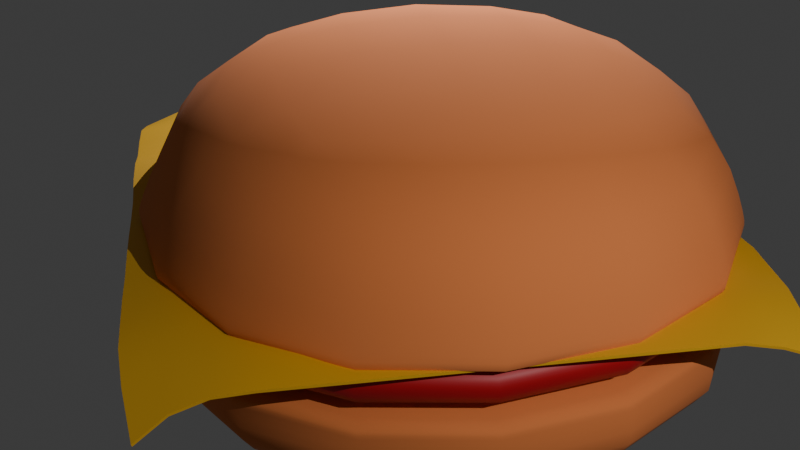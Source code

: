 # Source: hamburger.blend  (saved by Blender 4.3.34; exported with 4.5.12 LTS)
import bpy
from mathutils import Matrix  # noqa: F401  (used for matrix-valued properties, if any)

bpy.ops.wm.read_factory_settings(use_empty=True)
scene = bpy.context.scene
scene.name = 'Scene'

# ---- collections
col_collection = bpy.data.collections.new('Collection'); scene.collection.children.link(col_collection)

# ---- materials (node trees are filled in below, after node groups)
mat_bun = bpy.data.materials.new('Bun')
mat_meet = bpy.data.materials.new('meet')
mat_cheese = bpy.data.materials.new('cheese')

# ---- node groups
ng_smooth_by_angle = bpy.data.node_groups.new('Smooth by Angle', 'GeometryNodeTree')
_s = ng_smooth_by_angle.interface.new_socket(name='Mesh', in_out='OUTPUT', socket_type='NodeSocketGeometry')
_s = ng_smooth_by_angle.interface.new_socket(name='Mesh', in_out='INPUT', socket_type='NodeSocketGeometry')
_s = ng_smooth_by_angle.interface.new_socket(name='Angle', in_out='INPUT', socket_type='NodeSocketFloat')
_s.subtype = 'ANGLE'
_s.default_value = 0.5236
_s.min_value = 0.0
_s.max_value = 3.142
_s.description = 'Maximum face angle for smooth edges'
_s = ng_smooth_by_angle.interface.new_socket(name='Ignore Sharpness', in_out='INPUT', socket_type='NodeSocketBool')
_s.force_non_field = True
ng_smooth_by_angle.description = 'Set the sharpness of mesh edges based on the angle between the neighboring faces'
ng_smooth_by_angle.is_modifier = True
_N = ng_smooth_by_angle.nodes; _L = ng_smooth_by_angle.links
n0 = _N.new('GeometryNodeSetShadeSmooth'); n0.name = 'Set Shade Smooth'; n0.location = (120, -80)
n0.domain = 'EDGE'
n1 = _N.new('GeometryNodeSetShadeSmooth'); n1.name = 'Set Shade Smooth.001'; n1.location = (300, -80)
n2 = _N.new('NodeGroupOutput'); n2.name = 'Group Output'; n2.location = (480, -80)
n3 = _N.new('GeometryNodeInputMeshEdgeAngle'); n3.name = 'Edge Angle'; n3.location = (-440, -240)
n4 = _N.new('NodeGroupInput'); n4.name = 'Group Input'; n4.location = (-80, -80)
n5 = _N.new('GeometryNodeInputEdgeSmooth'); n5.name = 'Is Edge Smooth'; n5.location = (-260, -120)
n6 = _N.new('GeometryNodeInputShadeSmooth'); n6.name = 'Is Shade Smooth'; n6.location = (-440, -397)
n7 = _N.new('FunctionNodeCompare'); n7.name = 'Compare'; n7.location = (-260, -260)
n7.operation = 'LESS_EQUAL'
n7.inputs[6].default_value = (0.0, 0.0, 0.0, 0.0)
n7.inputs[7].default_value = (0.0, 0.0, 0.0, 0.0)
n8 = _N.new('FunctionNodeBooleanMath'); n8.name = 'Boolean Math.001'; n8.location = (-80, -260)
n9 = _N.new('NodeGroupInput'); n9.name = 'Group Input.001'; n9.location = (-440, -329)
n10 = _N.new('NodeGroupInput'); n10.name = 'Group Input.002'; n10.location = (-259, -189)
n11 = _N.new('FunctionNodeBooleanMath'); n11.name = 'Boolean Math'; n11.location = (-80, -149)
n11.operation = 'OR'
n12 = _N.new('FunctionNodeBooleanMath'); n12.name = 'Boolean Math.002'; n12.location = (-260, -380)
n12.operation = 'OR'
n13 = _N.new('NodeGroupInput'); n13.name = 'Group Input.003'; n13.location = (-440, -460)
_L.new(n3.outputs[0], n7.inputs[0])
_L.new(n1.outputs[0], n2.inputs[0])
_L.new(n9.outputs[1], n7.inputs[1])
_L.new(n7.outputs[0], n8.inputs[0])
_L.new(n4.outputs[0], n0.inputs[0])
_L.new(n0.outputs[0], n1.inputs[0])
_L.new(n8.outputs[0], n0.inputs[2])
_L.new(n10.outputs[2], n11.inputs[1])
_L.new(n5.outputs[0], n11.inputs[0])
_L.new(n11.outputs[0], n0.inputs[1])
_L.new(n13.outputs[2], n12.inputs[1])
_L.new(n6.outputs[0], n12.inputs[0])
_L.new(n12.outputs[0], n8.inputs[1])
n2.is_active_output = True

# ---- material node trees
mat_bun.use_nodes = True; mat_bun.node_tree.nodes.clear()
_N = mat_bun.node_tree.nodes; _L = mat_bun.node_tree.links
n0 = _N.new('ShaderNodeBsdfPrincipled'); n0.name = 'Principled BSDF'; n0.location = (10, 300)
n0.inputs[0].default_value = (0.8004, 0.2295, 0.06356, 1.0)
n0.inputs[2].default_value = 0.9862
n1 = _N.new('ShaderNodeOutputMaterial'); n1.name = 'Material Output'; n1.location = (300, 300)
_L.new(n0.outputs[0], n1.inputs[0])
n1.is_active_output = True
mat_meet.use_nodes = True; mat_meet.node_tree.nodes.clear()
_N = mat_meet.node_tree.nodes; _L = mat_meet.node_tree.links
n0 = _N.new('ShaderNodeBsdfPrincipled'); n0.name = 'Principled BSDF'; n0.location = (10, 300)
n0.inputs[0].default_value = (0.4743, 0.005179, 0.01242, 1.0)
n1 = _N.new('ShaderNodeOutputMaterial'); n1.name = 'Material Output'; n1.location = (300, 300)
_L.new(n0.outputs[0], n1.inputs[0])
n1.is_active_output = True
mat_cheese.use_nodes = True; mat_cheese.node_tree.nodes.clear()
_N = mat_cheese.node_tree.nodes; _L = mat_cheese.node_tree.links
n0 = _N.new('ShaderNodeBsdfPrincipled'); n0.name = 'Principled BSDF'; n0.location = (10, 300)
n0.inputs[0].default_value = (0.8007, 0.4343, 0.01728, 1.0)
n1 = _N.new('ShaderNodeOutputMaterial'); n1.name = 'Material Output'; n1.location = (300, 300)
_L.new(n0.outputs[0], n1.inputs[0])
n1.is_active_output = True

# ---- world
world_world = bpy.data.worlds.new('World'); scene.world = world_world
world_world.use_nodes = True; world_world.node_tree.nodes.clear()
_N = world_world.node_tree.nodes; _L = world_world.node_tree.links
n0 = _N.new('ShaderNodeOutputWorld'); n0.name = 'World Output'; n0.location = (300, 300)
n1 = _N.new('ShaderNodeBackground'); n1.name = 'Background'; n1.location = (10, 300)
n1.inputs[0].default_value = (0.05088, 0.05088, 0.05088, 1.0)
_L.new(n1.outputs[0], n0.inputs[0])
n0.is_active_output = True
world_world.color = (0.05088, 0.05088, 0.05088)
world_world.sun_shadow_jitter_overblur = 0.0

# ---- cameras
cam_camera_001 = bpy.data.cameras.new('Camera.001')

# ---- lights
light_point = bpy.data.lights.new('Point', 'POINT')
light_point.energy = 800.0
light_point_001 = bpy.data.lights.new('Point.001', 'POINT')
light_point_001.energy = 800.0

# ---- meshes
me_cube = bpy.data.meshes.new('Cube')
me_cube.from_pydata([(-2.159, -2.301, -0.2755), (-2.208, -2.287, 0.6556), (-2.159, 2.31, -0.2755), (-2.208, 2.324, 0.6556), (2.453, -2.301, -0.2755), (2.404, -2.287, 0.6556), (2.453, 2.31, -0.2755), (2.404, 2.324, 0.6556), (-2.202, -2.287, 0.4993), (-2.202, 2.324, 0.4993), (2.409, 2.324, 0.4993), (2.409, -2.287, 0.4993), (-2.178, 2.309, 0.4219), (2.433, 2.309, 0.4635), (2.433, -2.302, 0.4635), (-2.178, -2.302, 0.4219)], [], [(8, 1, 3, 9), (9, 3, 7, 10), (10, 7, 5, 11), (11, 5, 1, 8), (2, 6, 4, 0), (7, 3, 1, 5), (14, 11, 8, 15), (13, 10, 11, 14), (12, 9, 10, 13), (15, 8, 9, 12), (0, 15, 12, 2), (2, 12, 13, 6), (6, 13, 14, 4), (4, 14, 15, 0)])
me_cube.polygons.foreach_set('use_smooth', [True] * 14)
_uv = me_cube.uv_layers.new(name='UVMap')
_uv.uv.foreach_set('vector', [0.593, 0.0, 0.625, 0.0, 0.625, 0.25, 0.593, 0.25, 0.593, 0.25, 0.625, 0.25, 0.625, 0.5, 0.593, 0.5, 0.593, 0.5, 0.625, 0.5, 0.625, 0.75, 0.593, 0.75, 0.593, 0.75, 0.625, 0.75, 0.625, 1.0, 0.593, 1.0, 0.125, 0.5, 0.375, 0.5, 0.375, 0.75, 0.125, 0.75, 0.625, 0.5, 0.875, 0.5, 0.875, 0.75, 0.625, 0.75, 0.4908, 0.75, 0.593, 0.75, 0.593, 1.0, 0.4908, 1.0, 0.4908, 0.5, 0.593, 0.5, 0.593, 0.75, 0.4908, 0.75, 0.4908, 0.25, 0.593, 0.25, 0.593, 0.5, 0.4908, 0.5, 0.4908, 0.0, 0.593, 0.0, 0.593, 0.25, 0.4908, 0.25, 0.375, 0.0, 0.4908, 0.0, 0.4908, 0.25, 0.375, 0.25, 0.375, 0.25, 0.4908, 0.25, 0.4908, 0.5, 0.375, 0.5, 0.375, 0.5, 0.4908, 0.5, 0.4908, 0.75, 0.375, 0.75, 0.375, 0.75, 0.4908, 0.75, 0.4908, 1.0, 0.375, 1.0])
me_cube.materials.append(mat_bun)
me_cube.update()
me_cube_004 = bpy.data.meshes.new('Cube.004')
me_cube_004.from_pydata([(-2.017, -2.183, 0.1566), (-1.592, -1.672, 0.6556), (-2.017, 2.151, 0.1566), (-1.592, 1.709, 0.6556), (2.317, -2.183, 0.1566), (1.788, -1.672, 0.6556), (2.317, 2.151, 0.1566), (1.788, 1.709, 0.6556), (-2.198, -2.288, 0.5895), (-2.198, 2.323, 0.5895), (2.414, 2.323, 0.5895), (2.414, -2.288, 0.5895), (-2.179, 2.334, 0.4054), (2.433, 2.334, 0.447), (2.433, -2.277, 0.447), (-2.179, -2.277, 0.4054)], [], [(8, 1, 3, 9), (9, 3, 7, 10), (10, 7, 5, 11), (11, 5, 1, 8), (2, 6, 4, 0), (7, 3, 1, 5), (14, 11, 8, 15), (13, 10, 11, 14), (12, 9, 10, 13), (15, 8, 9, 12), (0, 15, 12, 2), (2, 12, 13, 6), (6, 13, 14, 4), (4, 14, 15, 0)])
me_cube_004.polygons.foreach_set('use_smooth', [True] * 14)
_uv = me_cube_004.uv_layers.new(name='UVMap')
_uv.uv.foreach_set('vector', [0.593, 0.0, 0.625, 0.0, 0.625, 0.25, 0.593, 0.25, 0.593, 0.25, 0.625, 0.25, 0.625, 0.5, 0.593, 0.5, 0.593, 0.5, 0.625, 0.5, 0.625, 0.75, 0.593, 0.75, 0.593, 0.75, 0.625, 0.75, 0.625, 1.0, 0.593, 1.0, 0.125, 0.5, 0.375, 0.5, 0.375, 0.75, 0.125, 0.75, 0.625, 0.5, 0.875, 0.5, 0.875, 0.75, 0.625, 0.75, 0.4908, 0.75, 0.593, 0.75, 0.593, 1.0, 0.4908, 1.0, 0.4908, 0.5, 0.593, 0.5, 0.593, 0.75, 0.4908, 0.75, 0.4908, 0.25, 0.593, 0.25, 0.593, 0.5, 0.4908, 0.5, 0.4908, 0.0, 0.593, 0.0, 0.593, 0.25, 0.4908, 0.25, 0.375, 0.0, 0.4908, 0.0, 0.4908, 0.25, 0.375, 0.25, 0.375, 0.25, 0.4908, 0.25, 0.4908, 0.5, 0.375, 0.5, 0.375, 0.5, 0.4908, 0.5, 0.4908, 0.75, 0.375, 0.75, 0.375, 0.75, 0.4908, 0.75, 0.4908, 1.0, 0.375, 1.0])
me_cube_004.materials.append(mat_meet)
me_cube_004.update()
me_plane = bpy.data.meshes.new('Plane')
me_plane.from_pydata([(-1.979, -2.205, 0.8284), (2.012, -2.143, 0.9062), (-1.979, 1.932, 0.8135), (2.158, 1.932, 0.8284), (-2.035, 1.768, 0.9339), (-2.063, 1.546, 0.9953), (-2.068, 1.293, 1.006), (-2.068, 1.034, 1.007), (-2.068, 0.7757, 1.07), (-2.068, 0.5171, 1.07), (-2.068, 0.2586, 1.007), (-2.068, -5.96e-08, 1.007), (-2.068, -0.2586, 1.023), (-2.068, -0.5171, 1.023), (-2.068, -0.7757, 1.007), (-2.068, -1.034, 1.021), (-2.068, -1.293, 1.006), (-2.063, -1.557, 1.01), (-2.036, -1.847, 0.9497), (-1.777, -2.109, 0.934), (-1.546, -2.074, 0.9953), (-1.293, -2.068, 1.006), (-1.034, -2.068, 1.006), (-0.7757, -2.068, 1.006), (-0.5171, -2.068, 1.006), (-0.2586, -2.068, 1.006), (5.96e-08, -2.068, 1.006), (0.2586, -2.068, 1.006), (0.5171, -2.068, 1.006), (0.7757, -2.068, 1.006), (1.034, -2.068, 1.006), (1.293, -2.068, 1.006), (1.551, -2.068, 1.006), (1.791, -2.094, 0.9674), (2.049, -1.835, 0.9674), (2.068, -1.551, 1.006), (2.068, -1.293, 1.006), (2.068, -1.034, 1.007), (2.057, -0.7214, 0.9641), (2.05, -0.5068, 1.085), (2.068, -0.2584, 1.007), (2.068, 5.96e-08, 1.006), (2.068, 0.2586, 1.006), (2.068, 0.5171, 1.006), (2.068, 0.7757, 1.006), (2.068, 1.034, 1.006), (2.068, 1.293, 1.006), (2.073, 1.546, 0.9953), (2.102, 1.768, 0.9489), (1.843, 2.031, 0.9347), (1.556, 2.063, 0.9953), (1.293, 2.068, 1.006), (1.034, 2.068, 1.006), (0.7757, 2.068, 1.006), (0.5171, 2.068, 1.006), (0.2586, 2.068, 1.038), (-5.96e-08, 2.068, 1.038), (-0.2586, 2.068, 1.006), (-0.5171, 2.068, 1.006), (-0.7757, 2.068, 1.006), (-1.034, 2.068, 1.006), (-1.293, 2.068, 1.006), (-1.546, 2.063, 0.9953), (-1.777, 2.027, 0.934), (-1.792, -1.831, 0.9813), (-1.808, -1.554, 1.017), (-1.81, -1.293, 1.021), (-1.81, -1.034, 1.021), (-1.81, -0.7757, 1.006), (-1.81, -0.5171, 1.007), (-1.81, -0.2586, 1.038), (-1.81, 5.96e-08, 1.022), (-1.81, 0.2586, 1.021), (-1.81, 0.5171, 1.022), (-1.81, 0.7757, 1.085), (-1.81, 1.034, 1.007), (-1.81, 1.293, 1.021), (-1.808, 1.549, 1.017), (-1.792, 1.788, 0.9811), (-1.549, -1.812, 1.017), (-1.551, -1.551, 1.021), (-1.551, -1.293, 1.021), (-1.551, -1.034, 1.021), (-1.551, -0.7757, 1.021), (-1.551, -0.5171, 1.021), (-1.551, -0.2586, 1.022), (-1.551, 5.96e-08, 1.021), (-1.551, 0.2586, 1.021), (-1.551, 0.5171, 1.021), (-1.551, 0.7757, 1.022), (-1.551, 1.034, 1.021), (-1.551, 1.293, 1.021), (-1.551, 1.551, 1.021), (-1.549, 1.808, 1.017), (-1.293, -1.81, 1.021), (-1.293, -1.551, 1.021), (-1.293, -1.293, 1.021), (-1.293, -1.034, 1.021), (-1.293, -0.7757, 1.021), (-1.293, -0.5171, 1.021), (-1.293, -0.2586, 1.021), (-1.293, 5.96e-08, 1.021), (-1.293, 0.2586, 1.021), (-1.293, 0.5171, 1.021), (-1.293, 0.7757, 1.021), (-1.293, 1.034, 1.021), (-1.293, 1.293, 1.021), (-1.293, 1.551, 1.021), (-1.293, 1.81, 1.021), (-1.034, -1.81, 1.021), (-1.034, -1.551, 1.021), (-1.034, -1.293, 1.021), (-1.034, -1.034, 1.021), (-1.034, -0.7757, 1.021), (-1.034, -0.5171, 1.021), (-1.034, -0.2586, 1.021), (-1.034, 5.96e-08, 1.021), (-1.034, 0.2586, 1.021), (-1.034, 0.5171, 1.021), (-1.034, 0.7757, 1.021), (-1.034, 1.034, 1.021), (-1.034, 1.293, 1.021), (-1.034, 1.551, 1.021), (-1.034, 1.81, 1.021), (-0.7757, -1.81, 1.006), (-0.7757, -1.551, 1.021), (-0.7757, -1.293, 1.021), (-0.7757, -1.034, 1.021), (-0.7757, -0.7757, 1.021), (-0.7757, -0.5171, 1.021), (-0.7757, -0.2586, 1.021), (-0.7757, 5.96e-08, 1.021), (-0.7757, 0.2586, 1.021), (-0.7757, 0.5171, 1.021), (-0.7757, 0.7757, 1.021), (-0.7757, 1.034, 1.021), (-0.7757, 1.293, 1.021), (-0.7757, 1.551, 1.021), (-0.7757, 1.81, 1.021), (-0.5171, -1.81, 1.006), (-0.5171, -1.551, 1.021), (-0.5171, -1.293, 1.021), (-0.5171, -1.034, 1.021), (-0.5171, -0.7757, 1.021), (-0.5171, -0.5171, 1.021), (-0.5171, -0.2586, 1.021), (-0.5171, 5.96e-08, 1.021), (-0.5171, 0.2586, 1.021), (-0.5171, 0.5171, 1.021), (-0.5171, 0.7757, 1.021), (-0.5171, 1.034, 1.021), (-0.5171, 1.293, 1.021), (-0.5171, 1.551, 1.021), (-0.5171, 1.81, 1.021), (-0.2586, -1.81, 1.006), (-0.2586, -1.551, 1.021), (-0.2586, -1.293, 1.021), (-0.2586, -1.034, 1.021), (-0.2586, -0.7757, 1.021), (-0.2586, -0.5171, 1.021), (-0.2586, -0.2586, 1.021), (-0.2586, 5.96e-08, 1.021), (-0.2586, 0.2586, 1.021), (-0.2586, 0.5171, 1.021), (-0.2586, 0.7757, 1.021), (-0.2586, 1.034, 1.021), (-0.2586, 1.293, 1.021), (-0.2586, 1.551, 1.021), (-0.2586, 1.81, 1.021), (5.215e-08, -1.81, 1.006), (4.47e-08, -1.551, 1.006), (3.725e-08, -1.293, 1.021), (2.98e-08, -1.034, 1.021), (2.235e-08, -0.7757, 1.021), (1.49e-08, -0.5171, 1.021), (7.451e-09, -0.2586, 1.021), (0.0, 5.96e-08, 1.021), (-7.451e-09, 0.2586, 1.021), (-1.49e-08, 0.5171, 1.021), (-2.235e-08, 0.7757, 1.021), (-2.98e-08, 1.034, 1.021), (-3.725e-08, 1.293, 1.021), (-4.47e-08, 1.551, 1.021), (-5.215e-08, 1.81, 1.021), (0.2586, -1.81, 1.006), (0.2586, -1.551, 1.006), (0.2586, -1.293, 1.021), (0.2586, -1.034, 1.021), (0.2586, -0.7757, 1.021), (0.2586, -0.5171, 1.021), (0.2586, -0.2586, 1.021), (0.2586, 5.96e-08, 1.021), (0.2586, 0.2586, 1.021), (0.2586, 0.5171, 1.021), (0.2586, 0.7757, 1.021), (0.2586, 1.034, 1.021), (0.2586, 1.293, 1.021), (0.2586, 1.551, 1.021), (0.2586, 1.81, 1.021), (0.5171, -1.81, 1.006), (0.5171, -1.551, 1.006), (0.5171, -1.293, 1.006), (0.5171, -1.034, 1.021), (0.5171, -0.7757, 1.021), (0.5171, -0.5171, 1.021), (0.5171, -0.2586, 1.021), (0.5171, 5.96e-08, 1.021), (0.5171, 0.2586, 1.021), (0.5171, 0.5171, 1.021), (0.5171, 0.7757, 1.021), (0.5171, 1.034, 1.021), (0.5171, 1.293, 1.021), (0.5171, 1.551, 1.021), (0.5171, 1.81, 1.021), (0.7757, -1.81, 1.006), (0.7757, -1.551, 1.006), (0.7757, -1.293, 1.006), (0.7755, -1.034, 1.022), (0.7757, -0.7757, 1.021), (0.7757, -0.5171, 1.021), (0.7757, -0.2586, 1.021), (0.7757, 5.96e-08, 1.021), (0.7757, 0.2586, 1.021), (0.7757, 0.5171, 1.021), (0.7757, 0.7757, 1.021), (0.7757, 1.034, 1.021), (0.7757, 1.293, 1.021), (0.7757, 1.551, 1.021), (0.7757, 1.81, 1.021), (1.034, -1.81, 1.006), (1.034, -1.551, 1.006), (1.034, -1.293, 1.007), (1.016, -1.024, 1.085), (1.034, -0.7755, 1.022), (1.034, -0.5171, 1.021), (1.034, -0.2586, 1.021), (1.034, 5.96e-08, 1.021), (1.034, 0.2586, 1.021), (1.034, 0.5171, 1.021), (1.034, 0.7757, 1.021), (1.034, 1.034, 1.048), (1.034, 1.293, 1.021), (1.034, 1.551, 1.021), (1.034, 1.81, 1.021), (1.293, -1.81, 1.006), (1.293, -1.551, 1.006), (1.293, -1.293, 1.007), (1.274, -1.024, 1.085), (1.274, -0.7654, 1.085), (1.293, -0.517, 1.022), (1.293, -0.2586, 1.021), (1.293, 5.96e-08, 1.021), (1.293, 0.2586, 1.021), (1.293, 0.5171, 1.021), (1.293, 0.7757, 1.021), (1.293, 1.034, 1.048), (1.293, 1.293, 1.021), (1.293, 1.551, 1.021), (1.293, 1.81, 1.021), (1.551, -1.81, 1.006), (1.551, -1.551, 1.006), (1.551, -1.293, 1.007), (1.533, -1.024, 1.085), (1.533, -0.7654, 1.085), (1.551, -0.517, 1.022), (1.551, -0.2586, 1.021), (1.551, 5.96e-08, 1.021), (1.551, 0.2586, 1.021), (1.551, 0.5171, 1.021), (1.551, 0.7757, 1.021), (1.551, 1.034, 1.021), (1.551, 1.293, 1.021), (1.551, 1.551, 1.021), (1.553, 1.808, 1.017), (1.807, -1.814, 1.015), (1.81, -1.551, 1.021), (1.81, -1.293, 1.021), (1.81, -1.034, 1.022), (1.791, -0.7654, 1.085), (1.791, -0.5068, 1.085), (1.81, -0.2584, 1.022), (1.81, 5.96e-08, 1.021), (1.81, 0.2586, 1.021), (1.81, 0.5171, 1.021), (1.81, 0.7757, 1.021), (1.81, 1.034, 1.021), (1.81, 1.293, 1.021), (1.812, 1.549, 1.017), (1.828, 1.789, 0.9663)], [], [(288, 48, 3, 49), (4, 78, 63, 2), (78, 93, 62, 63), (93, 108, 61, 62), (108, 123, 60, 61), (123, 138, 59, 60), (138, 153, 58, 59), (153, 168, 57, 58), (168, 183, 56, 57), (183, 198, 55, 56), (198, 213, 54, 55), (213, 228, 53, 54), (228, 243, 52, 53), (243, 258, 51, 52), (258, 273, 50, 51), (273, 288, 49, 50), (0, 19, 64, 18), (18, 64, 65, 17), (17, 65, 66, 16), (16, 66, 67, 15), (15, 67, 68, 14), (14, 68, 69, 13), (13, 69, 70, 12), (12, 70, 71, 11), (11, 71, 72, 10), (10, 72, 73, 9), (9, 73, 74, 8), (8, 74, 75, 7), (7, 75, 76, 6), (6, 76, 77, 5), (5, 77, 78, 4), (19, 20, 79, 64), (64, 79, 80, 65), (65, 80, 81, 66), (66, 81, 82, 67), (67, 82, 83, 68), (68, 83, 84, 69), (69, 84, 85, 70), (70, 85, 86, 71), (71, 86, 87, 72), (72, 87, 88, 73), (73, 88, 89, 74), (74, 89, 90, 75), (75, 90, 91, 76), (76, 91, 92, 77), (77, 92, 93, 78), (20, 21, 94, 79), (79, 94, 95, 80), (80, 95, 96, 81), (81, 96, 97, 82), (82, 97, 98, 83), (83, 98, 99, 84), (84, 99, 100, 85), (85, 100, 101, 86), (86, 101, 102, 87), (87, 102, 103, 88), (88, 103, 104, 89), (89, 104, 105, 90), (90, 105, 106, 91), (91, 106, 107, 92), (92, 107, 108, 93), (21, 22, 109, 94), (94, 109, 110, 95), (95, 110, 111, 96), (96, 111, 112, 97), (97, 112, 113, 98), (98, 113, 114, 99), (99, 114, 115, 100), (100, 115, 116, 101), (101, 116, 117, 102), (102, 117, 118, 103), (103, 118, 119, 104), (104, 119, 120, 105), (105, 120, 121, 106), (106, 121, 122, 107), (107, 122, 123, 108), (22, 23, 124, 109), (109, 124, 125, 110), (110, 125, 126, 111), (111, 126, 127, 112), (112, 127, 128, 113), (113, 128, 129, 114), (114, 129, 130, 115), (115, 130, 131, 116), (116, 131, 132, 117), (117, 132, 133, 118), (118, 133, 134, 119), (119, 134, 135, 120), (120, 135, 136, 121), (121, 136, 137, 122), (122, 137, 138, 123), (23, 24, 139, 124), (124, 139, 140, 125), (125, 140, 141, 126), (126, 141, 142, 127), (127, 142, 143, 128), (128, 143, 144, 129), (129, 144, 145, 130), (130, 145, 146, 131), (131, 146, 147, 132), (132, 147, 148, 133), (133, 148, 149, 134), (134, 149, 150, 135), (135, 150, 151, 136), (136, 151, 152, 137), (137, 152, 153, 138), (24, 25, 154, 139), (139, 154, 155, 140), (140, 155, 156, 141), (141, 156, 157, 142), (142, 157, 158, 143), (143, 158, 159, 144), (144, 159, 160, 145), (145, 160, 161, 146), (146, 161, 162, 147), (147, 162, 163, 148), (148, 163, 164, 149), (149, 164, 165, 150), (150, 165, 166, 151), (151, 166, 167, 152), (152, 167, 168, 153), (25, 26, 169, 154), (154, 169, 170, 155), (155, 170, 171, 156), (156, 171, 172, 157), (157, 172, 173, 158), (158, 173, 174, 159), (159, 174, 175, 160), (160, 175, 176, 161), (161, 176, 177, 162), (162, 177, 178, 163), (163, 178, 179, 164), (164, 179, 180, 165), (165, 180, 181, 166), (166, 181, 182, 167), (167, 182, 183, 168), (26, 27, 184, 169), (169, 184, 185, 170), (170, 185, 186, 171), (171, 186, 187, 172), (172, 187, 188, 173), (173, 188, 189, 174), (174, 189, 190, 175), (175, 190, 191, 176), (176, 191, 192, 177), (177, 192, 193, 178), (178, 193, 194, 179), (179, 194, 195, 180), (180, 195, 196, 181), (181, 196, 197, 182), (182, 197, 198, 183), (27, 28, 199, 184), (184, 199, 200, 185), (185, 200, 201, 186), (186, 201, 202, 187), (187, 202, 203, 188), (188, 203, 204, 189), (189, 204, 205, 190), (190, 205, 206, 191), (191, 206, 207, 192), (192, 207, 208, 193), (193, 208, 209, 194), (194, 209, 210, 195), (195, 210, 211, 196), (196, 211, 212, 197), (197, 212, 213, 198), (28, 29, 214, 199), (199, 214, 215, 200), (200, 215, 216, 201), (201, 216, 217, 202), (202, 217, 218, 203), (203, 218, 219, 204), (204, 219, 220, 205), (205, 220, 221, 206), (206, 221, 222, 207), (207, 222, 223, 208), (208, 223, 224, 209), (209, 224, 225, 210), (210, 225, 226, 211), (211, 226, 227, 212), (212, 227, 228, 213), (29, 30, 229, 214), (214, 229, 230, 215), (215, 230, 231, 216), (216, 231, 232, 217), (217, 232, 233, 218), (218, 233, 234, 219), (219, 234, 235, 220), (220, 235, 236, 221), (221, 236, 237, 222), (222, 237, 238, 223), (223, 238, 239, 224), (224, 239, 240, 225), (225, 240, 241, 226), (226, 241, 242, 227), (227, 242, 243, 228), (30, 31, 244, 229), (229, 244, 245, 230), (230, 245, 246, 231), (231, 246, 247, 232), (232, 247, 248, 233), (233, 248, 249, 234), (234, 249, 250, 235), (235, 250, 251, 236), (236, 251, 252, 237), (237, 252, 253, 238), (238, 253, 254, 239), (239, 254, 255, 240), (240, 255, 256, 241), (241, 256, 257, 242), (242, 257, 258, 243), (31, 32, 259, 244), (244, 259, 260, 245), (245, 260, 261, 246), (246, 261, 262, 247), (247, 262, 263, 248), (248, 263, 264, 249), (249, 264, 265, 250), (250, 265, 266, 251), (251, 266, 267, 252), (252, 267, 268, 253), (253, 268, 269, 254), (254, 269, 270, 255), (255, 270, 271, 256), (256, 271, 272, 257), (257, 272, 273, 258), (32, 33, 274, 259), (259, 274, 275, 260), (260, 275, 276, 261), (261, 276, 277, 262), (262, 277, 278, 263), (263, 278, 279, 264), (264, 279, 280, 265), (265, 280, 281, 266), (266, 281, 282, 267), (267, 282, 283, 268), (268, 283, 284, 269), (269, 284, 285, 270), (270, 285, 286, 271), (271, 286, 287, 272), (272, 287, 288, 273), (33, 1, 34, 274), (274, 34, 35, 275), (275, 35, 36, 276), (276, 36, 37, 277), (277, 37, 38, 278), (278, 38, 39, 279), (279, 39, 40, 280), (280, 40, 41, 281), (281, 41, 42, 282), (282, 42, 43, 283), (283, 43, 44, 284), (284, 44, 45, 285), (285, 45, 46, 286), (286, 46, 47, 287), (287, 47, 48, 288)])
me_plane.polygons.foreach_set('use_smooth', [True] * 256)
_uv = me_plane.uv_layers.new(name='UVMap')
_uv.uv.foreach_set('vector', [0.9375, 0.9375, 1.0, 0.9375, 1.0, 1.0, 0.9375, 1.0, 0.0, 0.9375, 0.0625, 0.9375, 0.0625, 1.0, 0.0, 1.0, 0.0625, 0.9375, 0.125, 0.9375, 0.125, 1.0, 0.0625, 1.0, 0.125, 0.9375, 0.1875, 0.9375, 0.1875, 1.0, 0.125, 1.0, 0.1875, 0.9375, 0.25, 0.9375, 0.25, 1.0, 0.1875, 1.0, 0.25, 0.9375, 0.3125, 0.9375, 0.3125, 1.0, 0.25, 1.0, 0.3125, 0.9375, 0.375, 0.9375, 0.375, 1.0, 0.3125, 1.0, 0.375, 0.9375, 0.4375, 0.9375, 0.4375, 1.0, 0.375, 1.0, 0.4375, 0.9375, 0.5, 0.9375, 0.5, 1.0, 0.4375, 1.0, 0.5, 0.9375, 0.5625, 0.9375, 0.5625, 1.0, 0.5, 1.0, 0.5625, 0.9375, 0.625, 0.9375, 0.625, 1.0, 0.5625, 1.0, 0.625, 0.9375, 0.6875, 0.9375, 0.6875, 1.0, 0.625, 1.0, 0.6875, 0.9375, 0.75, 0.9375, 0.75, 1.0, 0.6875, 1.0, 0.75, 0.9375, 0.8125, 0.9375, 0.8125, 1.0, 0.75, 1.0, 0.8125, 0.9375, 0.875, 0.9375, 0.875, 1.0, 0.8125, 1.0, 0.875, 0.9375, 0.9375, 0.9375, 0.9375, 1.0, 0.875, 1.0, 0.0, 0.0, 0.0625, 0.0, 0.0625, 0.0625, 0.0, 0.0625, 0.0, 0.0625, 0.0625, 0.0625, 0.0625, 0.125, 0.0, 0.125, 0.0, 0.125, 0.0625, 0.125, 0.0625, 0.1875, 0.0, 0.1875, 0.0, 0.1875, 0.0625, 0.1875, 0.0625, 0.25, 0.0, 0.25, 0.0, 0.25, 0.0625, 0.25, 0.0625, 0.3125, 0.0, 0.3125, 0.0, 0.3125, 0.0625, 0.3125, 0.0625, 0.375, 0.0, 0.375, 0.0, 0.375, 0.0625, 0.375, 0.0625, 0.4375, 0.0, 0.4375, 0.0, 0.4375, 0.0625, 0.4375, 0.0625, 0.5, 0.0, 0.5, 0.0, 0.5, 0.0625, 0.5, 0.0625, 0.5625, 0.0, 0.5625, 0.0, 0.5625, 0.0625, 0.5625, 0.0625, 0.625, 0.0, 0.625, 0.0, 0.625, 0.0625, 0.625, 0.0625, 0.6875, 0.0, 0.6875, 0.0, 0.6875, 0.0625, 0.6875, 0.0625, 0.75, 0.0, 0.75, 0.0, 0.75, 0.0625, 0.75, 0.0625, 0.8125, 0.0, 0.8125, 0.0, 0.8125, 0.0625, 0.8125, 0.0625, 0.875, 0.0, 0.875, 0.0, 0.875, 0.0625, 0.875, 0.0625, 0.9375, 0.0, 0.9375, 0.0625, 0.0, 0.125, 0.0, 0.125, 0.0625, 0.0625, 0.0625, 0.0625, 0.0625, 0.125, 0.0625, 0.125, 0.125, 0.0625, 0.125, 0.0625, 0.125, 0.125, 0.125, 0.125, 0.1875, 0.0625, 0.1875, 0.0625, 0.1875, 0.125, 0.1875, 0.125, 0.25, 0.0625, 0.25, 0.0625, 0.25, 0.125, 0.25, 0.125, 0.3125, 0.0625, 0.3125, 0.0625, 0.3125, 0.125, 0.3125, 0.125, 0.375, 0.0625, 0.375, 0.0625, 0.375, 0.125, 0.375, 0.125, 0.4375, 0.0625, 0.4375, 0.0625, 0.4375, 0.125, 0.4375, 0.125, 0.5, 0.0625, 0.5, 0.0625, 0.5, 0.125, 0.5, 0.125, 0.5625, 0.0625, 0.5625, 0.0625, 0.5625, 0.125, 0.5625, 0.125, 0.625, 0.0625, 0.625, 0.0625, 0.625, 0.125, 0.625, 0.125, 0.6875, 0.0625, 0.6875, 0.0625, 0.6875, 0.125, 0.6875, 0.125, 0.75, 0.0625, 0.75, 0.0625, 0.75, 0.125, 0.75, 0.125, 0.8125, 0.0625, 0.8125, 0.0625, 0.8125, 0.125, 0.8125, 0.125, 0.875, 0.0625, 0.875, 0.0625, 0.875, 0.125, 0.875, 0.125, 0.9375, 0.0625, 0.9375, 0.125, 0.0, 0.1875, 0.0, 0.1875, 0.0625, 0.125, 0.0625, 0.125, 0.0625, 0.1875, 0.0625, 0.1875, 0.125, 0.125, 0.125, 0.125, 0.125, 0.1875, 0.125, 0.1875, 0.1875, 0.125, 0.1875, 0.125, 0.1875, 0.1875, 0.1875, 0.1875, 0.25, 0.125, 0.25, 0.125, 0.25, 0.1875, 0.25, 0.1875, 0.3125, 0.125, 0.3125, 0.125, 0.3125, 0.1875, 0.3125, 0.1875, 0.375, 0.125, 0.375, 0.125, 0.375, 0.1875, 0.375, 0.1875, 0.4375, 0.125, 0.4375, 0.125, 0.4375, 0.1875, 0.4375, 0.1875, 0.5, 0.125, 0.5, 0.125, 0.5, 0.1875, 0.5, 0.1875, 0.5625, 0.125, 0.5625, 0.125, 0.5625, 0.1875, 0.5625, 0.1875, 0.625, 0.125, 0.625, 0.125, 0.625, 0.1875, 0.625, 0.1875, 0.6875, 0.125, 0.6875, 0.125, 0.6875, 0.1875, 0.6875, 0.1875, 0.75, 0.125, 0.75, 0.125, 0.75, 0.1875, 0.75, 0.1875, 0.8125, 0.125, 0.8125, 0.125, 0.8125, 0.1875, 0.8125, 0.1875, 0.875, 0.125, 0.875, 0.125, 0.875, 0.1875, 0.875, 0.1875, 0.9375, 0.125, 0.9375, 0.1875, 0.0, 0.25, 0.0, 0.25, 0.0625, 0.1875, 0.0625, 0.1875, 0.0625, 0.25, 0.0625, 0.25, 0.125, 0.1875, 0.125, 0.1875, 0.125, 0.25, 0.125, 0.25, 0.1875, 0.1875, 0.1875, 0.1875, 0.1875, 0.25, 0.1875, 0.25, 0.25, 0.1875, 0.25, 0.1875, 0.25, 0.25, 0.25, 0.25, 0.3125, 0.1875, 0.3125, 0.1875, 0.3125, 0.25, 0.3125, 0.25, 0.375, 0.1875, 0.375, 0.1875, 0.375, 0.25, 0.375, 0.25, 0.4375, 0.1875, 0.4375, 0.1875, 0.4375, 0.25, 0.4375, 0.25, 0.5, 0.1875, 0.5, 0.1875, 0.5, 0.25, 0.5, 0.25, 0.5625, 0.1875, 0.5625, 0.1875, 0.5625, 0.25, 0.5625, 0.25, 0.625, 0.1875, 0.625, 0.1875, 0.625, 0.25, 0.625, 0.25, 0.6875, 0.1875, 0.6875, 0.1875, 0.6875, 0.25, 0.6875, 0.25, 0.75, 0.1875, 0.75, 0.1875, 0.75, 0.25, 0.75, 0.25, 0.8125, 0.1875, 0.8125, 0.1875, 0.8125, 0.25, 0.8125, 0.25, 0.875, 0.1875, 0.875, 0.1875, 0.875, 0.25, 0.875, 0.25, 0.9375, 0.1875, 0.9375, 0.25, 0.0, 0.3125, 0.0, 0.3125, 0.0625, 0.25, 0.0625, 0.25, 0.0625, 0.3125, 0.0625, 0.3125, 0.125, 0.25, 0.125, 0.25, 0.125, 0.3125, 0.125, 0.3125, 0.1875, 0.25, 0.1875, 0.25, 0.1875, 0.3125, 0.1875, 0.3125, 0.25, 0.25, 0.25, 0.25, 0.25, 0.3125, 0.25, 0.3125, 0.3125, 0.25, 0.3125, 0.25, 0.3125, 0.3125, 0.3125, 0.3125, 0.375, 0.25, 0.375, 0.25, 0.375, 0.3125, 0.375, 0.3125, 0.4375, 0.25, 0.4375, 0.25, 0.4375, 0.3125, 0.4375, 0.3125, 0.5, 0.25, 0.5, 0.25, 0.5, 0.3125, 0.5, 0.3125, 0.5625, 0.25, 0.5625, 0.25, 0.5625, 0.3125, 0.5625, 0.3125, 0.625, 0.25, 0.625, 0.25, 0.625, 0.3125, 0.625, 0.3125, 0.6875, 0.25, 0.6875, 0.25, 0.6875, 0.3125, 0.6875, 0.3125, 0.75, 0.25, 0.75, 0.25, 0.75, 0.3125, 0.75, 0.3125, 0.8125, 0.25, 0.8125, 0.25, 0.8125, 0.3125, 0.8125, 0.3125, 0.875, 0.25, 0.875, 0.25, 0.875, 0.3125, 0.875, 0.3125, 0.9375, 0.25, 0.9375, 0.3125, 0.0, 0.375, 0.0, 0.375, 0.0625, 0.3125, 0.0625, 0.3125, 0.0625, 0.375, 0.0625, 0.375, 0.125, 0.3125, 0.125, 0.3125, 0.125, 0.375, 0.125, 0.375, 0.1875, 0.3125, 0.1875, 0.3125, 0.1875, 0.375, 0.1875, 0.375, 0.25, 0.3125, 0.25, 0.3125, 0.25, 0.375, 0.25, 0.375, 0.3125, 0.3125, 0.3125, 0.3125, 0.3125, 0.375, 0.3125, 0.375, 0.375, 0.3125, 0.375, 0.3125, 0.375, 0.375, 0.375, 0.375, 0.4375, 0.3125, 0.4375, 0.3125, 0.4375, 0.375, 0.4375, 0.375, 0.5, 0.3125, 0.5, 0.3125, 0.5, 0.375, 0.5, 0.375, 0.5625, 0.3125, 0.5625, 0.3125, 0.5625, 0.375, 0.5625, 0.375, 0.625, 0.3125, 0.625, 0.3125, 0.625, 0.375, 0.625, 0.375, 0.6875, 0.3125, 0.6875, 0.3125, 0.6875, 0.375, 0.6875, 0.375, 0.75, 0.3125, 0.75, 0.3125, 0.75, 0.375, 0.75, 0.375, 0.8125, 0.3125, 0.8125, 0.3125, 0.8125, 0.375, 0.8125, 0.375, 0.875, 0.3125, 0.875, 0.3125, 0.875, 0.375, 0.875, 0.375, 0.9375, 0.3125, 0.9375, 0.375, 0.0, 0.4375, 0.0, 0.4375, 0.0625, 0.375, 0.0625, 0.375, 0.0625, 0.4375, 0.0625, 0.4375, 0.125, 0.375, 0.125, 0.375, 0.125, 0.4375, 0.125, 0.4375, 0.1875, 0.375, 0.1875, 0.375, 0.1875, 0.4375, 0.1875, 0.4375, 0.25, 0.375, 0.25, 0.375, 0.25, 0.4375, 0.25, 0.4375, 0.3125, 0.375, 0.3125, 0.375, 0.3125, 0.4375, 0.3125, 0.4375, 0.375, 0.375, 0.375, 0.375, 0.375, 0.4375, 0.375, 0.4375, 0.4375, 0.375, 0.4375, 0.375, 0.4375, 0.4375, 0.4375, 0.4375, 0.5, 0.375, 0.5, 0.375, 0.5, 0.4375, 0.5, 0.4375, 0.5625, 0.375, 0.5625, 0.375, 0.5625, 0.4375, 0.5625, 0.4375, 0.625, 0.375, 0.625, 0.375, 0.625, 0.4375, 0.625, 0.4375, 0.6875, 0.375, 0.6875, 0.375, 0.6875, 0.4375, 0.6875, 0.4375, 0.75, 0.375, 0.75, 0.375, 0.75, 0.4375, 0.75, 0.4375, 0.8125, 0.375, 0.8125, 0.375, 0.8125, 0.4375, 0.8125, 0.4375, 0.875, 0.375, 0.875, 0.375, 0.875, 0.4375, 0.875, 0.4375, 0.9375, 0.375, 0.9375, 0.4375, 0.0, 0.5, 0.0, 0.5, 0.0625, 0.4375, 0.0625, 0.4375, 0.0625, 0.5, 0.0625, 0.5, 0.125, 0.4375, 0.125, 0.4375, 0.125, 0.5, 0.125, 0.5, 0.1875, 0.4375, 0.1875, 0.4375, 0.1875, 0.5, 0.1875, 0.5, 0.25, 0.4375, 0.25, 0.4375, 0.25, 0.5, 0.25, 0.5, 0.3125, 0.4375, 0.3125, 0.4375, 0.3125, 0.5, 0.3125, 0.5, 0.375, 0.4375, 0.375, 0.4375, 0.375, 0.5, 0.375, 0.5, 0.4375, 0.4375, 0.4375, 0.4375, 0.4375, 0.5, 0.4375, 0.5, 0.5, 0.4375, 0.5, 0.4375, 0.5, 0.5, 0.5, 0.5, 0.5625, 0.4375, 0.5625, 0.4375, 0.5625, 0.5, 0.5625, 0.5, 0.625, 0.4375, 0.625, 0.4375, 0.625, 0.5, 0.625, 0.5, 0.6875, 0.4375, 0.6875, 0.4375, 0.6875, 0.5, 0.6875, 0.5, 0.75, 0.4375, 0.75, 0.4375, 0.75, 0.5, 0.75, 0.5, 0.8125, 0.4375, 0.8125, 0.4375, 0.8125, 0.5, 0.8125, 0.5, 0.875, 0.4375, 0.875, 0.4375, 0.875, 0.5, 0.875, 0.5, 0.9375, 0.4375, 0.9375, 0.5, 0.0, 0.5625, 0.0, 0.5625, 0.0625, 0.5, 0.0625, 0.5, 0.0625, 0.5625, 0.0625, 0.5625, 0.125, 0.5, 0.125, 0.5, 0.125, 0.5625, 0.125, 0.5625, 0.1875, 0.5, 0.1875, 0.5, 0.1875, 0.5625, 0.1875, 0.5625, 0.25, 0.5, 0.25, 0.5, 0.25, 0.5625, 0.25, 0.5625, 0.3125, 0.5, 0.3125, 0.5, 0.3125, 0.5625, 0.3125, 0.5625, 0.375, 0.5, 0.375, 0.5, 0.375, 0.5625, 0.375, 0.5625, 0.4375, 0.5, 0.4375, 0.5, 0.4375, 0.5625, 0.4375, 0.5625, 0.5, 0.5, 0.5, 0.5, 0.5, 0.5625, 0.5, 0.5625, 0.5625, 0.5, 0.5625, 0.5, 0.5625, 0.5625, 0.5625, 0.5625, 0.625, 0.5, 0.625, 0.5, 0.625, 0.5625, 0.625, 0.5625, 0.6875, 0.5, 0.6875, 0.5, 0.6875, 0.5625, 0.6875, 0.5625, 0.75, 0.5, 0.75, 0.5, 0.75, 0.5625, 0.75, 0.5625, 0.8125, 0.5, 0.8125, 0.5, 0.8125, 0.5625, 0.8125, 0.5625, 0.875, 0.5, 0.875, 0.5, 0.875, 0.5625, 0.875, 0.5625, 0.9375, 0.5, 0.9375, 0.5625, 0.0, 0.625, 0.0, 0.625, 0.0625, 0.5625, 0.0625, 0.5625, 0.0625, 0.625, 0.0625, 0.625, 0.125, 0.5625, 0.125, 0.5625, 0.125, 0.625, 0.125, 0.625, 0.1875, 0.5625, 0.1875, 0.5625, 0.1875, 0.625, 0.1875, 0.625, 0.25, 0.5625, 0.25, 0.5625, 0.25, 0.625, 0.25, 0.625, 0.3125, 0.5625, 0.3125, 0.5625, 0.3125, 0.625, 0.3125, 0.625, 0.375, 0.5625, 0.375, 0.5625, 0.375, 0.625, 0.375, 0.625, 0.4375, 0.5625, 0.4375, 0.5625, 0.4375, 0.625, 0.4375, 0.625, 0.5, 0.5625, 0.5, 0.5625, 0.5, 0.625, 0.5, 0.625, 0.5625, 0.5625, 0.5625, 0.5625, 0.5625, 0.625, 0.5625, 0.625, 0.625, 0.5625, 0.625, 0.5625, 0.625, 0.625, 0.625, 0.625, 0.6875, 0.5625, 0.6875, 0.5625, 0.6875, 0.625, 0.6875, 0.625, 0.75, 0.5625, 0.75, 0.5625, 0.75, 0.625, 0.75, 0.625, 0.8125, 0.5625, 0.8125, 0.5625, 0.8125, 0.625, 0.8125, 0.625, 0.875, 0.5625, 0.875, 0.5625, 0.875, 0.625, 0.875, 0.625, 0.9375, 0.5625, 0.9375, 0.625, 0.0, 0.6875, 0.0, 0.6875, 0.0625, 0.625, 0.0625, 0.625, 0.0625, 0.6875, 0.0625, 0.6875, 0.125, 0.625, 0.125, 0.625, 0.125, 0.6875, 0.125, 0.6875, 0.1875, 0.625, 0.1875, 0.625, 0.1875, 0.6875, 0.1875, 0.6875, 0.25, 0.625, 0.25, 0.625, 0.25, 0.6875, 0.25, 0.6875, 0.3125, 0.625, 0.3125, 0.625, 0.3125, 0.6875, 0.3125, 0.6875, 0.375, 0.625, 0.375, 0.625, 0.375, 0.6875, 0.375, 0.6875, 0.4375, 0.625, 0.4375, 0.625, 0.4375, 0.6875, 0.4375, 0.6875, 0.5, 0.625, 0.5, 0.625, 0.5, 0.6875, 0.5, 0.6875, 0.5625, 0.625, 0.5625, 0.625, 0.5625, 0.6875, 0.5625, 0.6875, 0.625, 0.625, 0.625, 0.625, 0.625, 0.6875, 0.625, 0.6875, 0.6875, 0.625, 0.6875, 0.625, 0.6875, 0.6875, 0.6875, 0.6875, 0.75, 0.625, 0.75, 0.625, 0.75, 0.6875, 0.75, 0.6875, 0.8125, 0.625, 0.8125, 0.625, 0.8125, 0.6875, 0.8125, 0.6875, 0.875, 0.625, 0.875, 0.625, 0.875, 0.6875, 0.875, 0.6875, 0.9375, 0.625, 0.9375, 0.6875, 0.0, 0.75, 0.0, 0.75, 0.0625, 0.6875, 0.0625, 0.6875, 0.0625, 0.75, 0.0625, 0.75, 0.125, 0.6875, 0.125, 0.6875, 0.125, 0.75, 0.125, 0.75, 0.1875, 0.6875, 0.1875, 0.6875, 0.1875, 0.75, 0.1875, 0.75, 0.25, 0.6875, 0.25, 0.6875, 0.25, 0.75, 0.25, 0.75, 0.3125, 0.6875, 0.3125, 0.6875, 0.3125, 0.75, 0.3125, 0.75, 0.375, 0.6875, 0.375, 0.6875, 0.375, 0.75, 0.375, 0.75, 0.4375, 0.6875, 0.4375, 0.6875, 0.4375, 0.75, 0.4375, 0.75, 0.5, 0.6875, 0.5, 0.6875, 0.5, 0.75, 0.5, 0.75, 0.5625, 0.6875, 0.5625, 0.6875, 0.5625, 0.75, 0.5625, 0.75, 0.625, 0.6875, 0.625, 0.6875, 0.625, 0.75, 0.625, 0.75, 0.6875, 0.6875, 0.6875, 0.6875, 0.6875, 0.75, 0.6875, 0.75, 0.75, 0.6875, 0.75, 0.6875, 0.75, 0.75, 0.75, 0.75, 0.8125, 0.6875, 0.8125, 0.6875, 0.8125, 0.75, 0.8125, 0.75, 0.875, 0.6875, 0.875, 0.6875, 0.875, 0.75, 0.875, 0.75, 0.9375, 0.6875, 0.9375, 0.75, 0.0, 0.8125, 0.0, 0.8125, 0.0625, 0.75, 0.0625, 0.75, 0.0625, 0.8125, 0.0625, 0.8125, 0.125, 0.75, 0.125, 0.75, 0.125, 0.8125, 0.125, 0.8125, 0.1875, 0.75, 0.1875, 0.75, 0.1875, 0.8125, 0.1875, 0.8125, 0.25, 0.75, 0.25, 0.75, 0.25, 0.8125, 0.25, 0.8125, 0.3125, 0.75, 0.3125, 0.75, 0.3125, 0.8125, 0.3125, 0.8125, 0.375, 0.75, 0.375, 0.75, 0.375, 0.8125, 0.375, 0.8125, 0.4375, 0.75, 0.4375, 0.75, 0.4375, 0.8125, 0.4375, 0.8125, 0.5, 0.75, 0.5, 0.75, 0.5, 0.8125, 0.5, 0.8125, 0.5625, 0.75, 0.5625, 0.75, 0.5625, 0.8125, 0.5625, 0.8125, 0.625, 0.75, 0.625, 0.75, 0.625, 0.8125, 0.625, 0.8125, 0.6875, 0.75, 0.6875, 0.75, 0.6875, 0.8125, 0.6875, 0.8125, 0.75, 0.75, 0.75, 0.75, 0.75, 0.8125, 0.75, 0.8125, 0.8125, 0.75, 0.8125, 0.75, 0.8125, 0.8125, 0.8125, 0.8125, 0.875, 0.75, 0.875, 0.75, 0.875, 0.8125, 0.875, 0.8125, 0.9375, 0.75, 0.9375, 0.8125, 0.0, 0.875, 0.0, 0.875, 0.0625, 0.8125, 0.0625, 0.8125, 0.0625, 0.875, 0.0625, 0.875, 0.125, 0.8125, 0.125, 0.8125, 0.125, 0.875, 0.125, 0.875, 0.1875, 0.8125, 0.1875, 0.8125, 0.1875, 0.875, 0.1875, 0.875, 0.25, 0.8125, 0.25, 0.8125, 0.25, 0.875, 0.25, 0.875, 0.3125, 0.8125, 0.3125, 0.8125, 0.3125, 0.875, 0.3125, 0.875, 0.375, 0.8125, 0.375, 0.8125, 0.375, 0.875, 0.375, 0.875, 0.4375, 0.8125, 0.4375, 0.8125, 0.4375, 0.875, 0.4375, 0.875, 0.5, 0.8125, 0.5, 0.8125, 0.5, 0.875, 0.5, 0.875, 0.5625, 0.8125, 0.5625, 0.8125, 0.5625, 0.875, 0.5625, 0.875, 0.625, 0.8125, 0.625, 0.8125, 0.625, 0.875, 0.625, 0.875, 0.6875, 0.8125, 0.6875, 0.8125, 0.6875, 0.875, 0.6875, 0.875, 0.75, 0.8125, 0.75, 0.8125, 0.75, 0.875, 0.75, 0.875, 0.8125, 0.8125, 0.8125, 0.8125, 0.8125, 0.875, 0.8125, 0.875, 0.875, 0.8125, 0.875, 0.8125, 0.875, 0.875, 0.875, 0.875, 0.9375, 0.8125, 0.9375, 0.875, 0.0, 0.9375, 0.0, 0.9375, 0.0625, 0.875, 0.0625, 0.875, 0.0625, 0.9375, 0.0625, 0.9375, 0.125, 0.875, 0.125, 0.875, 0.125, 0.9375, 0.125, 0.9375, 0.1875, 0.875, 0.1875, 0.875, 0.1875, 0.9375, 0.1875, 0.9375, 0.25, 0.875, 0.25, 0.875, 0.25, 0.9375, 0.25, 0.9375, 0.3125, 0.875, 0.3125, 0.875, 0.3125, 0.9375, 0.3125, 0.9375, 0.375, 0.875, 0.375, 0.875, 0.375, 0.9375, 0.375, 0.9375, 0.4375, 0.875, 0.4375, 0.875, 0.4375, 0.9375, 0.4375, 0.9375, 0.5, 0.875, 0.5, 0.875, 0.5, 0.9375, 0.5, 0.9375, 0.5625, 0.875, 0.5625, 0.875, 0.5625, 0.9375, 0.5625, 0.9375, 0.625, 0.875, 0.625, 0.875, 0.625, 0.9375, 0.625, 0.9375, 0.6875, 0.875, 0.6875, 0.875, 0.6875, 0.9375, 0.6875, 0.9375, 0.75, 0.875, 0.75, 0.875, 0.75, 0.9375, 0.75, 0.9375, 0.8125, 0.875, 0.8125, 0.875, 0.8125, 0.9375, 0.8125, 0.9375, 0.875, 0.875, 0.875, 0.875, 0.875, 0.9375, 0.875, 0.9375, 0.9375, 0.875, 0.9375, 0.9375, 0.0, 1.0, 0.0, 1.0, 0.0625, 0.9375, 0.0625, 0.9375, 0.0625, 1.0, 0.0625, 1.0, 0.125, 0.9375, 0.125, 0.9375, 0.125, 1.0, 0.125, 1.0, 0.1875, 0.9375, 0.1875, 0.9375, 0.1875, 1.0, 0.1875, 1.0, 0.25, 0.9375, 0.25, 0.9375, 0.25, 1.0, 0.25, 1.0, 0.3125, 0.9375, 0.3125, 0.9375, 0.3125, 1.0, 0.3125, 1.0, 0.375, 0.9375, 0.375, 0.9375, 0.375, 1.0, 0.375, 1.0, 0.4375, 0.9375, 0.4375, 0.9375, 0.4375, 1.0, 0.4375, 1.0, 0.5, 0.9375, 0.5, 0.9375, 0.5, 1.0, 0.5, 1.0, 0.5625, 0.9375, 0.5625, 0.9375, 0.5625, 1.0, 0.5625, 1.0, 0.625, 0.9375, 0.625, 0.9375, 0.625, 1.0, 0.625, 1.0, 0.6875, 0.9375, 0.6875, 0.9375, 0.6875, 1.0, 0.6875, 1.0, 0.75, 0.9375, 0.75, 0.9375, 0.75, 1.0, 0.75, 1.0, 0.8125, 0.9375, 0.8125, 0.9375, 0.8125, 1.0, 0.8125, 1.0, 0.875, 0.9375, 0.875, 0.9375, 0.875, 1.0, 0.875, 1.0, 0.9375, 0.9375, 0.9375])
me_plane.materials.append(mat_cheese)
me_plane.update()
me_cube_005 = bpy.data.meshes.new('Cube.005')
me_cube_005.from_pydata([(-1.623, -1.773, -0.6956), (-2.208, -2.287, 0.6556), (-1.623, 1.768, -0.6956), (-2.208, 2.324, 0.6556), (1.917, -1.773, -0.6956), (2.404, -2.287, 0.6556), (1.917, 1.768, -0.6956), (2.404, 2.324, 0.6556), (-2.202, -2.287, 0.4993), (-2.202, 2.324, 0.4993), (2.409, 2.324, 0.4993), (2.409, -2.287, 0.4993), (-2.178, 2.309, 0.4219), (2.433, 2.309, 0.4635), (2.433, -2.302, 0.4635), (-2.178, -2.302, 0.4219)], [], [(8, 1, 3, 9), (9, 3, 7, 10), (10, 7, 5, 11), (11, 5, 1, 8), (2, 6, 4, 0), (7, 3, 1, 5), (14, 11, 8, 15), (13, 10, 11, 14), (12, 9, 10, 13), (15, 8, 9, 12), (0, 15, 12, 2), (2, 12, 13, 6), (6, 13, 14, 4), (4, 14, 15, 0)])
me_cube_005.polygons.foreach_set('use_smooth', [True] * 14)
_uv = me_cube_005.uv_layers.new(name='UVMap')
_uv.uv.foreach_set('vector', [0.593, 0.0, 0.625, 0.0, 0.625, 0.25, 0.593, 0.25, 0.593, 0.25, 0.625, 0.25, 0.625, 0.5, 0.593, 0.5, 0.593, 0.5, 0.625, 0.5, 0.625, 0.75, 0.593, 0.75, 0.593, 0.75, 0.625, 0.75, 0.625, 1.0, 0.593, 1.0, 0.125, 0.5, 0.375, 0.5, 0.375, 0.75, 0.125, 0.75, 0.625, 0.5, 0.875, 0.5, 0.875, 0.75, 0.625, 0.75, 0.4908, 0.75, 0.593, 0.75, 0.593, 1.0, 0.4908, 1.0, 0.4908, 0.5, 0.593, 0.5, 0.593, 0.75, 0.4908, 0.75, 0.4908, 0.25, 0.593, 0.25, 0.593, 0.5, 0.4908, 0.5, 0.4908, 0.0, 0.593, 0.0, 0.593, 0.25, 0.4908, 0.25, 0.375, 0.0, 0.4908, 0.0, 0.4908, 0.25, 0.375, 0.25, 0.375, 0.25, 0.4908, 0.25, 0.4908, 0.5, 0.375, 0.5, 0.375, 0.5, 0.4908, 0.5, 0.4908, 0.75, 0.375, 0.75, 0.375, 0.75, 0.4908, 0.75, 0.4908, 1.0, 0.375, 1.0])
me_cube_005.materials.append(mat_bun)
me_cube_005.update()

# ---- objects
ob_point = bpy.data.objects.new('Point', light_point)
ob_camera = bpy.data.objects.new('Camera', cam_camera_001)
ob_cube = bpy.data.objects.new('Cube', me_cube)
ob_cube_001 = bpy.data.objects.new('Cube.001', me_cube_004)
ob_plane = bpy.data.objects.new('Plane', me_plane)
ob_cube_002 = bpy.data.objects.new('Cube.002', me_cube_005)
ob_point_001 = bpy.data.objects.new('Point.001', light_point_001)

# ---- transforms, parenting, visibility, modifiers, constraints
ob_point.location = (0.8512, 3.644, 4.306)
ob_camera.location = (-1.276, -6.998, 4.788)
ob_camera.rotation_euler = (1.058, -4.788e-06, -0.1576)
ob_cube.location = (0.0, 0.0, 0.0)
_m = ob_cube.modifiers.new('Subdivision', 'SUBSURF')
_m.levels = 3
ob_cube_001.location = (-0.03169, 0.0174, 0.365)
_m = ob_cube_001.modifiers.new('Subdivision', 'SUBSURF')
_m.levels = 3
ob_plane.location = (0.0, 0.0, 0.0)
_m = ob_plane.modifiers.new('Solidify', 'SOLIDIFY')
_m.thickness = 0.02
_m = ob_plane.modifiers.new('Smooth by Angle', 'NODES')
_m.node_group = ng_smooth_by_angle
_m.use_pin_to_last = True
_m.show_group_selector = False
ob_cube_002.location = (0.0, 0.0, 1.581)
ob_cube_002.rotation_euler = (-3.125, -0.0, 0.0)
_m = ob_cube_002.modifiers.new('Subdivision', 'SUBSURF')
_m.levels = 3
_m = ob_cube_002.modifiers.new('Smooth by Angle', 'NODES')
_m.node_group = ng_smooth_by_angle
_m.use_pin_to_last = True
_m.show_group_selector = False
ob_point_001.location = (2.329, -6.264, 5.049)

# ---- collection membership
col_collection.objects.link(ob_point)
col_collection.objects.link(ob_camera)
col_collection.objects.link(ob_cube)
col_collection.objects.link(ob_cube_001)
col_collection.objects.link(ob_plane)
col_collection.objects.link(ob_cube_002)
col_collection.objects.link(ob_point_001)

# ---- scene / render settings (as saved in the file)
scene.camera = ob_camera
scene.frame_start = 1; scene.frame_end = 250; scene.frame_set(96)
scene.render.engine = 'BLENDER_EEVEE_NEXT'
bpy.context.view_layer.update()
